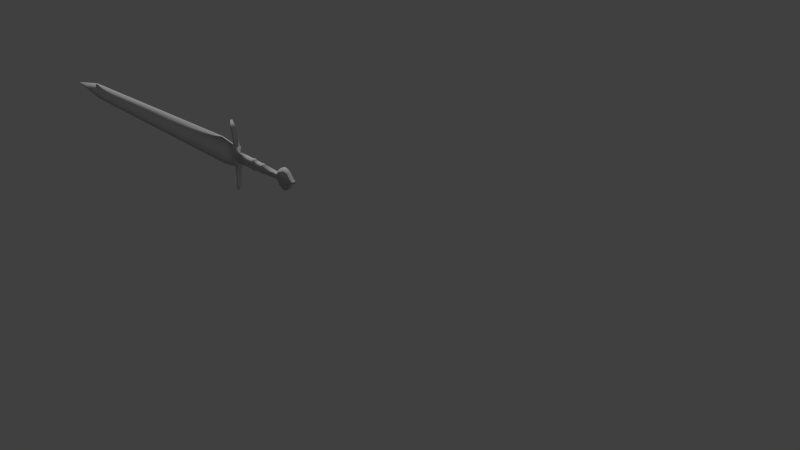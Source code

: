 # Source: sword.blend  (saved by Blender 2.72.0; exported with 4.5.12 LTS)
import bpy
from mathutils import Matrix  # noqa: F401  (used for matrix-valued properties, if any)

bpy.ops.wm.read_factory_settings(use_empty=True)
scene = bpy.context.scene
scene.name = 'Scene'

# ---- collections
col_collection_1 = bpy.data.collections.new('Collection 1'); scene.collection.children.link(col_collection_1)

# ---- materials (node trees are filled in below, after node groups)
mat_material_001 = bpy.data.materials.new('Material.001')
mat_material_001.alpha_threshold = 0.0
mat_material_001.use_transparent_shadow = False
mat_material_001.roughness = 0.5
mat_material_001.specular_intensity = 0.8301

# ---- material node trees

# ---- world
world_world = bpy.data.worlds.new('World'); scene.world = world_world
world_world.color = (0.05088, 0.05088, 0.05088)
world_world.use_sun_shadow = False
world_world.sun_shadow_jitter_overblur = 0.0
world_world.cycles.sampling_method = 'MANUAL'
world_world.cycles.sample_map_resolution = 256

# ---- cameras
cam_camera = bpy.data.cameras.new('Camera')
cam_camera.clip_end = 100.0
cam_camera.lens = 35.0
cam_camera.sensor_width = 32.0
cam_camera.sensor_height = 18.0
cam_camera.ortho_scale = 7.314
cam_camera.dof.focus_distance = 0.0
cam_camera.dof.aperture_fstop = 128.0

# ---- lights
light_hemi = bpy.data.lights.new('Hemi', 'SUN')
light_hemi.transmission_factor = 0.0
light_hemi.angle = 0.1993
light_hemi.energy = 1.0
light_hemi.shadow_buffer_clip_start = 0.5
light_hemi.shadow_soft_size = 0.1
light_hemi.shadow_cascade_max_distance = 1000.0
light_hemi.cycles.use_multiple_importance_sampling = False

# ---- meshes
me_cube = bpy.data.meshes.new('Cube')
me_cube.from_pydata([(-10.83, 0.6361, -1.28), (-10.83, 0.6572, -1.28), (-8.834, 0.6572, -1.0), (-8.834, 0.6361, -1.0), (-8.842, 0.6664, -2.731), (-8.842, 0.6254, -2.731), (-8.671, 0.621, -1.916), (-8.671, 0.6708, -1.916), (-34.83, 0.6572, -0.8212), (-34.83, 0.6355, 0.8212), (-34.83, 0.6572, 0.8212), (-8.933, 0.621, -1.916), (-8.933, 0.6708, -1.916), (-8.843, 0.6757, 0.01114), (-9.058, 0.6254, -2.731), (-9.058, 0.6664, -2.731), (-9.123, 0.6459, -3.342), (-8.834, 0.689, -1.005), (-8.842, 0.6847, -2.736), (-8.671, 0.689, -1.922), (-8.572, 0.689, -1.005), (-8.933, 0.689, -1.922), (-8.834, 0.689, -0.005228), (-9.058, 0.6847, -2.736), (-9.123, 0.6641, -3.347), (-8.834, 0.6019, -1.005), (-8.842, 0.6063, -2.737), (-8.671, 0.6019, -1.922), (-8.933, 0.6019, -1.922), (-8.834, 0.6019, -0.005473), (-8.572, 0.6019, -0.005473), (-9.058, 0.6063, -2.737), (-9.123, 0.6268, -3.348), (-8.572, 0.6708, -1.0), (-8.572, 0.621, -1.0), (-8.572, 0.689, -0.005228), (-8.572, 0.6019, -1.005), (-8.43, 0.6708, -1.0), (-8.43, 0.621, -1.0), (-8.43, 0.689, -1.005), (-8.43, 0.689, -0.005228), (-8.43, 0.6019, -1.005), (-8.43, 0.6019, -0.005473), (-8.315, 0.6708, -0.5017), (-8.315, 0.621, -0.5017), (-8.315, 0.689, -0.5069), (-8.315, 0.6019, -0.5071), (-6.32, 0.6779, -0.433), (-6.32, 0.6139, -0.433), (-6.008, 0.6779, -0.433), (-6.008, 0.6139, -0.433), (-5.115, 0.6779, -0.3546), (-5.115, 0.6139, -0.3546), (-4.747, 0.6779, -0.3546), (-4.747, 0.6139, -0.3546), (-3.032, 0.6779, -0.2581), (-3.032, 0.6139, -0.2581), (-5.115, 0.6779, -0.413), (-5.115, 0.6139, -0.413), (-4.747, 0.6779, -0.413), (-4.747, 0.6139, -0.413), (-6.32, 0.6779, -0.506), (-6.32, 0.6139, -0.506), (-6.008, 0.6779, -0.506), (-6.008, 0.6139, -0.506), (-2.763, 0.6779, -0.2581), (-2.763, 0.6139, -0.2581), (-2.564, 0.6779, -0.6039), (-2.564, 0.6139, -0.6039), (-2.154, 0.6779, -0.9405), (-2.154, 0.6139, -0.9405), (-1.898, 0.6779, -0.9907), (-1.898, 0.6139, -0.9907), (-1.629, 0.6779, -0.9342), (-1.629, 0.6139, -0.9342), (-1.317, 0.6779, -0.7525), (-1.317, 0.6139, -0.7525), (-0.9916, 0.6779, -0.3042), (-0.9916, 0.6139, -0.3042), (-0.7365, 0.6779, -0.1033), (-0.7365, 0.6139, -0.1033), (-10.83, 0.6361, 1.315), (-10.83, 0.6572, 1.315), (-8.834, 0.6572, 1.0), (-8.834, 0.6361, 1.0), (-8.842, 0.6664, 2.731), (-8.842, 0.6254, 2.731), (-8.671, 0.621, 1.916), (-8.671, 0.6708, 1.916), (-34.83, 0.6361, 0.8212), (-34.83, 0.6361, -0.8212), (-39.2, 0.6474, 1.192e-07), (-8.933, 0.621, 1.916), (-8.933, 0.6708, 1.916), (-10.83, 0.6361, 1.192e-07), (-10.83, 0.6807, 1.192e-07), (-8.843, 0.6757, -0.01114), (-8.834, 0.6361, 1.192e-07), (-34.83, 0.6361, 1.192e-07), (-34.83, 0.6807, 1.192e-07), (-8.572, 0.6708, 1.192e-07), (-8.572, 0.621, 1.192e-07), (-9.058, 0.6254, 2.731), (-9.058, 0.6664, 2.731), (-9.123, 0.6459, 3.342), (-8.834, 0.689, 1.005), (-8.842, 0.6847, 2.736), (-8.671, 0.689, 1.922), (-8.933, 0.689, 1.922), (-8.834, 0.689, 0.005229), (-9.058, 0.6847, 2.736), (-9.123, 0.6641, 3.347), (-8.834, 0.6019, 1.005), (-8.842, 0.6063, 2.737), (-8.671, 0.6019, 1.922), (-8.933, 0.6019, 1.922), (-8.834, 0.6019, 0.005473), (-8.572, 0.6019, 0.005473), (-9.058, 0.6063, 2.737), (-9.123, 0.6268, 3.348), (-8.572, 0.6708, 1.0), (-8.572, 0.621, 1.0), (-8.572, 0.689, 1.005), (-8.572, 0.689, 0.005229), (-8.572, 0.6019, 1.005), (-8.43, 0.6708, 1.0), (-8.43, 0.621, 1.0), (-8.43, 0.6708, 1.192e-07), (-8.43, 0.621, 1.192e-07), (-8.43, 0.689, 1.005), (-8.43, 0.689, 0.005229), (-8.43, 0.6019, 1.005), (-8.43, 0.6019, 0.005473), (-8.315, 0.6708, 0.5017), (-8.315, 0.621, 0.5017), (-8.315, 0.6708, 1.192e-07), (-8.315, 0.621, 1.192e-07), (-8.315, 0.689, 0.5069), (-8.315, 0.689, 1.192e-07), (-8.315, 0.6019, 0.5071), (-8.315, 0.6019, 1.192e-07), (-6.32, 0.6779, 0.433), (-6.32, 0.6139, 0.433), (-6.32, 0.6779, 1.192e-07), (-6.32, 0.6139, 1.192e-07), (-6.008, 0.6779, 0.433), (-6.008, 0.6139, 0.433), (-6.008, 0.6779, 1.192e-07), (-6.008, 0.6139, 1.192e-07), (-5.115, 0.6779, 0.3546), (-5.115, 0.6139, 0.3546), (-5.115, 0.6779, 1.192e-07), (-5.115, 0.6139, 1.192e-07), (-4.747, 0.6779, 0.3546), (-4.747, 0.6139, 0.3546), (-4.747, 0.6779, 1.192e-07), (-4.747, 0.6139, 1.192e-07), (-3.032, 0.6779, 0.2581), (-3.032, 0.6139, 0.2581), (-3.032, 0.6779, 1.192e-07), (-3.032, 0.6139, 1.192e-07), (-5.115, 0.6779, 0.413), (-5.115, 0.6139, 0.413), (-4.747, 0.6779, 0.413), (-4.747, 0.6139, 0.413), (-6.32, 0.6779, 0.506), (-6.32, 0.6139, 0.506), (-6.008, 0.6779, 0.506), (-6.008, 0.6139, 0.506), (-2.763, 0.6779, 0.2581), (-2.763, 0.6139, 0.2581), (-2.763, 0.6779, 1.192e-07), (-2.763, 0.6139, 1.192e-07), (-2.564, 0.6779, 0.6039), (-2.564, 0.6139, 0.6039), (-2.564, 0.6779, 1.192e-07), (-2.564, 0.6139, 1.192e-07), (-2.154, 0.6779, 0.9405), (-2.154, 0.6139, 0.9405), (-2.154, 0.6779, 1.192e-07), (-2.154, 0.6139, 1.192e-07), (-1.898, 0.6779, 0.9907), (-1.898, 0.6139, 0.9907), (-1.898, 0.6779, 1.192e-07), (-1.898, 0.6139, 1.192e-07), (-1.629, 0.6779, 0.9342), (-1.629, 0.6139, 0.9342), (-1.629, 0.6779, 1.192e-07), (-1.629, 0.6139, 1.192e-07), (-1.317, 0.6779, 0.7525), (-1.317, 0.6139, 0.7525), (-1.317, 0.6779, 1.192e-07), (-1.317, 0.6139, 1.192e-07), (-0.9916, 0.6779, 0.3042), (-0.9916, 0.6139, 0.3042), (-0.9916, 0.6779, 1.192e-07), (-0.9916, 0.6139, 1.192e-07), (-0.7365, 0.6779, 0.1033), (-0.7365, 0.6139, 0.1033), (-0.7365, 0.6779, 1.192e-07), (-0.7365, 0.6139, 1.192e-07), (-0.609, 0.6779, 1.192e-07), (-0.609, 0.6139, 1.192e-07), (-8.842, 0.6459, 2.731), (-8.572, 0.6459, 1.0), (-8.671, 0.6459, 1.916), (-8.43, 0.6459, 1.0), (-8.315, 0.6459, 0.5017), (-6.32, 0.6459, 0.433), (-6.008, 0.6459, 0.433), (-5.115, 0.6459, 0.3546), (-4.747, 0.6459, 0.3546), (-3.032, 0.6459, 0.2581), (-5.115, 0.6459, 0.413), (-4.747, 0.6459, 0.413), (-6.32, 0.6459, 0.506), (-6.008, 0.6459, 0.506), (-2.763, 0.6459, 0.2581), (-2.564, 0.6459, 0.6039), (-2.154, 0.6459, 0.9405), (-1.898, 0.6459, 0.9907), (-1.629, 0.6459, 0.9342), (-1.317, 0.6459, 0.7525), (-0.9916, 0.6459, 0.3042), (-0.7365, 0.6459, 0.1033), (-8.842, 0.6459, -2.731), (-8.572, 0.6459, -1.0), (-8.671, 0.6459, -1.916), (-8.43, 0.6459, -1.0), (-8.315, 0.6459, -0.5017), (-6.32, 0.6459, -0.433), (-6.008, 0.6459, -0.433), (-5.115, 0.6459, -0.3546), (-4.747, 0.6459, -0.3546), (-3.032, 0.6459, -0.2581), (-5.115, 0.6459, -0.413), (-4.747, 0.6459, -0.413), (-6.32, 0.6459, -0.506), (-6.008, 0.6459, -0.506), (-2.763, 0.6459, -0.2581), (-2.564, 0.6459, -0.6039), (-2.154, 0.6459, -0.9405), (-1.898, 0.6459, -0.9907), (-1.629, 0.6459, -0.9342), (-1.317, 0.6459, -0.7525), (-0.9916, 0.6459, -0.3042), (-0.7365, 0.6459, -0.1033), (-0.609, 0.6459, 1.192e-07), (-10.83, 0.6459, 1.315), (-8.834, 0.6459, 1.0), (-9.058, 0.6459, 2.731), (-34.83, 0.6459, 0.8212), (-8.933, 0.6459, 1.916), (-34.83, 0.6468, 0.8212), (-34.83, 0.6447, -0.8212), (-10.83, 0.6459, -1.28), (-8.834, 0.6459, -1.0), (-9.058, 0.6459, -2.731), (-8.933, 0.6459, -1.916), (-9.058, 0.649, -2.731)], [], [(255, 1, 2, 256), (258, 12, 15, 259, 257), (101, 97, 29, 30), (94, 0, 3, 97), (95, 1, 8, 99), (9, 91, 98), (8, 254, 91), (11, 14, 31, 28), (256, 2, 12, 258), (1, 95, 13, 2), (227, 6, 5, 225), (16, 5, 26, 32), (4, 16, 24, 18), (14, 16, 32, 31), (16, 15, 23, 24), (16, 259, 15), (225, 5, 16), (21, 19, 18, 23), (17, 20, 19, 21), (23, 18, 24), (2, 13, 22, 17), (15, 12, 21, 23), (7, 4, 18, 19), (12, 2, 17, 21), (27, 28, 31, 26), (26, 31, 32), (97, 3, 25, 29), (3, 11, 28, 25), (5, 6, 27, 26), (36, 34, 38, 41), (42, 41, 46, 140), (128, 42, 140, 136), (41, 38, 44, 46), (135, 43, 45, 138), (44, 136, 140, 46), (37, 39, 45, 43), (40, 127, 135, 138), (39, 40, 138, 45), (228, 37, 43, 229), (136, 44, 48, 144), (43, 135, 143, 47), (229, 43, 47, 230), (144, 48, 50, 148), (47, 143, 147, 49), (47, 49, 63, 61), (148, 50, 52, 152), (49, 147, 151, 51), (231, 49, 51, 232), (152, 52, 54, 156), (51, 151, 155, 53), (51, 53, 59, 57), (156, 54, 56, 160), (53, 155, 159, 55), (233, 53, 55, 234), (235, 57, 59, 236), (54, 52, 58, 60), (233, 54, 60, 236), (232, 51, 57, 235), (237, 61, 63, 238), (50, 48, 62, 64), (231, 50, 64, 238), (230, 47, 61, 237), (160, 56, 66, 172), (55, 159, 171, 65), (234, 55, 65, 239), (172, 66, 68, 176), (65, 171, 175, 67), (239, 65, 67, 240), (176, 68, 70, 180), (67, 175, 179, 69), (240, 67, 69, 241), (180, 70, 72, 184), (69, 179, 183, 71), (241, 69, 71, 242), (184, 72, 74, 188), (71, 183, 187, 73), (242, 71, 73, 243), (188, 74, 76, 192), (73, 187, 191, 75), (243, 73, 75, 244), (192, 76, 78, 196), (75, 191, 195, 77), (244, 75, 77, 245), (196, 78, 80, 200), (77, 195, 199, 79), (245, 77, 79, 246), (248, 249, 83, 82), (252, 250, 103, 93), (101, 117, 116, 97), (94, 97, 84, 81), (248, 251, 89, 81), (226, 34, 6, 227), (92, 115, 118, 102), (249, 252, 93, 83), (82, 83, 96, 95), (205, 203, 86, 87), (81, 89, 98, 94), (104, 119, 113, 86), (85, 106, 111, 104), (102, 118, 119, 104), (104, 111, 110, 103), (102, 104, 250), (85, 104, 203), (108, 110, 106, 107), (110, 111, 106), (83, 105, 109, 96), (103, 110, 108, 93), (88, 107, 106, 85), (93, 108, 105, 83), (114, 113, 118, 115), (113, 119, 118), (97, 116, 112, 84), (84, 112, 115, 92), (86, 113, 114, 87), (124, 131, 126, 121), (132, 140, 139, 131), (128, 136, 140, 132), (131, 139, 134, 126), (120, 125, 129, 122), (122, 129, 130, 123), (135, 138, 137, 133), (135, 143, 144, 136), (134, 139, 140, 136), (125, 133, 137, 129), (130, 138, 135, 127), (129, 137, 138, 130), (127, 135, 136, 128), (206, 207, 133, 125), (143, 147, 148, 144), (136, 144, 142, 134), (133, 141, 143, 135), (207, 208, 141, 133), (147, 151, 152, 148), (144, 148, 146, 142), (141, 145, 147, 143), (141, 165, 167, 145), (151, 155, 156, 152), (148, 152, 150, 146), (145, 149, 151, 147), (209, 210, 149, 145), (155, 159, 160, 156), (152, 156, 154, 150), (149, 153, 155, 151), (149, 161, 163, 153), (159, 171, 172, 160), (156, 160, 158, 154), (153, 157, 159, 155), (211, 212, 157, 153), (213, 214, 163, 161), (154, 164, 162, 150), (211, 214, 164, 154), (210, 213, 161, 149), (215, 216, 167, 165), (146, 168, 166, 142), (209, 216, 168, 146), (208, 215, 165, 141), (171, 175, 176, 172), (160, 172, 170, 158), (157, 169, 171, 159), (212, 217, 169, 157), (175, 179, 180, 176), (172, 176, 174, 170), (169, 173, 175, 171), (217, 218, 173, 169), (179, 183, 184, 180), (176, 180, 178, 174), (173, 177, 179, 175), (218, 219, 177, 173), (183, 187, 188, 184), (180, 184, 182, 178), (177, 181, 183, 179), (219, 220, 181, 177), (187, 191, 192, 188), (184, 188, 186, 182), (181, 185, 187, 183), (220, 221, 185, 181), (191, 195, 196, 192), (188, 192, 190, 186), (185, 189, 191, 187), (221, 222, 189, 185), (195, 199, 200, 196), (192, 196, 194, 190), (189, 193, 195, 191), (222, 223, 193, 189), (196, 200, 198, 194), (193, 197, 199, 195), (223, 224, 197, 193), (88, 85, 203, 205), (126, 134, 207, 206), (134, 142, 208, 207), (146, 150, 210, 209), (154, 158, 212, 211), (162, 164, 214, 213), (153, 163, 214, 211), (150, 162, 213, 210), (166, 168, 216, 215), (145, 167, 216, 209), (142, 166, 215, 208), (158, 170, 217, 212), (170, 174, 218, 217), (174, 178, 219, 218), (178, 182, 220, 219), (182, 186, 221, 220), (186, 190, 222, 221), (190, 194, 223, 222), (194, 198, 224, 223), (7, 227, 225, 4), (38, 228, 229, 44), (44, 229, 230, 48), (50, 231, 232, 52), (54, 233, 234, 56), (58, 235, 236, 60), (53, 233, 236, 59), (52, 232, 235, 58), (62, 237, 238, 64), (49, 231, 238, 63), (48, 230, 237, 62), (56, 234, 239, 66), (66, 239, 240, 68), (68, 240, 241, 70), (70, 241, 242, 72), (72, 242, 243, 74), (74, 243, 244, 76), (76, 244, 245, 78), (78, 245, 246, 80), (104, 86, 203), (81, 84, 249, 248), (92, 102, 250, 252), (84, 92, 252, 249), (104, 103, 250), (91, 89, 251, 253), (0, 255, 256, 3), (11, 258, 257, 14), (3, 256, 258, 11), (1, 255, 254, 8), (14, 257, 259, 16), (4, 225, 16), (90, 98, 91), (255, 0, 90, 254), (253, 10, 91), (99, 8, 91), (13, 100, 35, 22), (0, 94, 98, 90), (17, 22, 35, 20), (33, 7, 19, 20), (29, 25, 36, 30), (36, 25, 28, 27), (6, 34, 36, 27), (30, 36, 41, 42), (101, 30, 42, 128), (33, 20, 39, 37), (35, 100, 127, 40), (20, 35, 40, 39), (226, 33, 37, 228), (200, 80, 202), (79, 199, 201), (80, 246, 247, 202), (204, 205, 87, 121), (95, 99, 10, 82), (91, 10, 99), (96, 109, 123, 100), (105, 108, 107, 122), (105, 122, 123, 109), (120, 122, 107, 88), (116, 117, 124, 112), (124, 114, 115, 112), (87, 114, 124, 121), (117, 132, 131, 124), (101, 128, 132, 117), (123, 130, 127, 100), (100, 127, 128, 101), (204, 206, 125, 120), (199, 201, 247, 202, 200), (200, 202, 198), (197, 201, 199), (198, 202, 247, 224), (120, 88, 205, 204), (121, 126, 206, 204), (33, 226, 227, 7), (34, 226, 228, 38), (246, 79, 201, 247), (224, 247, 201, 197), (82, 10, 253, 251, 248), (9, 253, 91), (90, 91, 254)])
me_cube.polygons.foreach_set('use_smooth', [True] * 285)
_uv = me_cube.uv_layers.new(name='UVMap')
_uv.uv.foreach_set('vector', [0.8727, 0.1697, 0.8728, 0.1683, 0.9454, 0.1653, 0.9454, 0.1666, 0.02188, 0.21, 0.02112, 0.2104, 0.009687, 0.1858, 0.009985, 0.1855, 0.01027, 0.1853, 0.06905, 0.2548, 0.0617, 0.2548, 0.06231, 0.2539, 0.06902, 0.2541, 0.9348, 0.04203, 0.9348, 0.0004527, 0.9998, 0.009551, 0.9998, 0.04204, 0.8755, 0.128, 0.8728, 0.1683, 0.2018, 0.1485, 0.2015, 0.1215, 0.1552, 0.06864, 0.01322, 0.04195, 0.1552, 0.04196, 0.2018, 0.1485, 0.2015, 0.1527, 0.0001353, 0.1199, 0.02999, 0.205, 0.01063, 0.1851, 0.01101, 0.1846, 0.03034, 0.2045, 0.03509, 0.2387, 0.03459, 0.2389, 0.02112, 0.2104, 0.02188, 0.21, 0.8728, 0.1683, 0.8755, 0.128, 0.946, 0.1294, 0.9454, 0.1653, 0.03895, 0.1981, 0.03831, 0.1987, 0.01911, 0.1789, 0.01948, 0.1784, 0.003469, 0.17, 0.01911, 0.1789, 0.01864, 0.1792, 0.004692, 0.1713, 0.002005, 0.1913, 0.0001353, 0.1758, 0.0007354, 0.1771, 0.002446, 0.191, 0.01063, 0.1851, 0.003469, 0.17, 0.004692, 0.1713, 0.01101, 0.1846, 0.0001353, 0.1758, 0.009687, 0.1858, 0.009207, 0.1859, 0.0007354, 0.1771, 0.0001353, 0.1758, 0.009985, 0.1855, 0.009687, 0.1858, 0.01948, 0.1784, 0.01911, 0.1789, 0.003469, 0.17, 0.02049, 0.2105, 0.01284, 0.215, 0.002446, 0.191, 0.009207, 0.1859, 0.03362, 0.2394, 0.02588, 0.2456, 0.01284, 0.215, 0.02049, 0.2105, 0.009207, 0.1859, 0.002446, 0.191, 0.0007354, 0.1771, 0.03459, 0.2389, 0.05679, 0.2593, 0.05606, 0.2593, 0.03362, 0.2394, 0.009687, 0.1858, 0.02112, 0.2104, 0.02049, 0.2105, 0.009207, 0.1859, 0.0124, 0.2153, 0.002005, 0.1913, 0.002446, 0.191, 0.01284, 0.215, 0.02112, 0.2104, 0.03459, 0.2389, 0.03362, 0.2394, 0.02049, 0.2105, 0.03777, 0.199, 0.03034, 0.2045, 0.01101, 0.1846, 0.01864, 0.1792, 0.01864, 0.1792, 0.01101, 0.1846, 0.004692, 0.1713, 0.0617, 0.2548, 0.05221, 0.2289, 0.05317, 0.2281, 0.06231, 0.2539, 0.05221, 0.2289, 0.02999, 0.205, 0.03034, 0.2045, 0.05317, 0.2281, 0.01911, 0.1789, 0.03831, 0.1987, 0.03777, 0.199, 0.01864, 0.1792, 0.06153, 0.2236, 0.06211, 0.2231, 0.06592, 0.2254, 0.06548, 0.2258, 0.07306, 0.2536, 0.06548, 0.2258, 0.07271, 0.2374, 0.07667, 0.2529, 0.07317, 0.2542, 0.07306, 0.2536, 0.07667, 0.2529, 0.07678, 0.2535, 0.06548, 0.2258, 0.06592, 0.2254, 0.07329, 0.2373, 0.07271, 0.2374, 0.04592, 0.2734, 0.03355, 0.2626, 0.03385, 0.2622, 0.04631, 0.273, 0.07329, 0.2373, 0.07725, 0.2527, 0.07667, 0.2529, 0.07271, 0.2374, 0.02602, 0.2507, 0.02648, 0.2505, 0.03385, 0.2622, 0.03355, 0.2626, 0.0488, 0.2698, 0.04934, 0.2702, 0.04682, 0.2734, 0.04631, 0.273, 0.02648, 0.2505, 0.0488, 0.2698, 0.04631, 0.273, 0.03385, 0.2622, 0.02528, 0.251, 0.02602, 0.2507, 0.03355, 0.2626, 0.03299, 0.263, 0.08632, 0.3983, 0.07821, 0.3854, 0.1455, 0.3461, 0.1503, 0.3601, 0.07813, 0.2391, 0.08494, 0.2328, 0.1166, 0.2647, 0.1111, 0.2739, 0.07752, 0.2397, 0.07813, 0.2391, 0.1111, 0.2739, 0.1103, 0.2743, 0.1503, 0.3601, 0.1455, 0.3461, 0.1555, 0.3445, 0.158, 0.3579, 0.1111, 0.2739, 0.1166, 0.2647, 0.1224, 0.2673, 0.1183, 0.2781, 0.1111, 0.2739, 0.1183, 0.2781, 0.116, 0.2791, 0.1113, 0.2757, 0.158, 0.3579, 0.1555, 0.3445, 0.1911, 0.3488, 0.1882, 0.3597, 0.1183, 0.2781, 0.1224, 0.2673, 0.1516, 0.2709, 0.153, 0.2835, 0.1184, 0.2795, 0.1183, 0.2781, 0.153, 0.2835, 0.1525, 0.2845, 0.1882, 0.3597, 0.1911, 0.3488, 0.2007, 0.3538, 0.1962, 0.3627, 0.153, 0.2835, 0.1516, 0.2709, 0.1622, 0.2689, 0.1659, 0.2822, 0.153, 0.2835, 0.1659, 0.2822, 0.1646, 0.2845, 0.1544, 0.2848, 0.1962, 0.3627, 0.2007, 0.3538, 0.2376, 0.3878, 0.2329, 0.3933, 0.1659, 0.2822, 0.1622, 0.2689, 0.2331, 0.2331, 0.2384, 0.2433, 0.1671, 0.2835, 0.1659, 0.2822, 0.2384, 0.2433, 0.239, 0.2445, 0.154, 0.2857, 0.1544, 0.2848, 0.1646, 0.2845, 0.1652, 0.2857, 0.2007, 0.3538, 0.1911, 0.3488, 0.1931, 0.3478, 0.2004, 0.3522, 0.2015, 0.3533, 0.2007, 0.3538, 0.2004, 0.3522, 0.201, 0.3518, 0.1525, 0.2845, 0.153, 0.2835, 0.1544, 0.2848, 0.154, 0.2857, 0.1107, 0.276, 0.1113, 0.2757, 0.116, 0.2791, 0.1159, 0.28, 0.1555, 0.3445, 0.1455, 0.3461, 0.1468, 0.3435, 0.1539, 0.343, 0.1559, 0.3435, 0.1555, 0.3445, 0.1539, 0.343, 0.1542, 0.3423, 0.1103, 0.2743, 0.1111, 0.2739, 0.1113, 0.2757, 0.1107, 0.276, 0.2329, 0.3933, 0.2376, 0.3878, 0.2434, 0.3929, 0.2386, 0.3983, 0.2384, 0.2433, 0.2331, 0.2331, 0.2436, 0.228, 0.2485, 0.238, 0.239, 0.2445, 0.2384, 0.2433, 0.2485, 0.238, 0.2491, 0.2392, 0.2756, 0.2639, 0.277, 0.255, 0.2857, 0.2454, 0.2824, 0.265, 0.2767, 0.1807, 0.2756, 0.172, 0.2823, 0.1711, 0.2844, 0.1903, 0.2759, 0.1814, 0.2767, 0.1807, 0.2844, 0.1903, 0.2838, 0.191, 0.2824, 0.265, 0.2857, 0.2454, 0.2993, 0.2371, 0.2971, 0.2667, 0.2844, 0.1903, 0.2823, 0.1711, 0.2968, 0.17, 0.2971, 0.1993, 0.2838, 0.191, 0.2844, 0.1903, 0.2971, 0.1993, 0.2967, 0.2002, 0.2971, 0.2667, 0.2993, 0.2371, 0.307, 0.2359, 0.306, 0.2671, 0.2971, 0.1993, 0.2968, 0.17, 0.3057, 0.17, 0.3046, 0.2011, 0.2967, 0.2002, 0.2971, 0.1993, 0.3046, 0.2011, 0.3046, 0.2021, 0.306, 0.2671, 0.307, 0.2359, 0.3151, 0.2376, 0.3152, 0.2671, 0.3046, 0.2011, 0.3057, 0.17, 0.3149, 0.1704, 0.3129, 0.2, 0.3046, 0.2021, 0.3046, 0.2011, 0.3129, 0.2, 0.3132, 0.201, 0.3152, 0.2671, 0.3151, 0.2376, 0.3245, 0.2428, 0.3261, 0.2666, 0.3129, 0.2, 0.3149, 0.1704, 0.3259, 0.1713, 0.323, 0.1953, 0.3132, 0.201, 0.3129, 0.2, 0.323, 0.1953, 0.3236, 0.1962, 0.3261, 0.2666, 0.3245, 0.2428, 0.3368, 0.2555, 0.337, 0.266, 0.323, 0.1953, 0.3259, 0.1713, 0.3369, 0.1724, 0.3362, 0.1831, 0.3236, 0.1962, 0.323, 0.1953, 0.3362, 0.1831, 0.3369, 0.184, 0.337, 0.266, 0.3368, 0.2555, 0.3453, 0.2625, 0.3453, 0.2659, 0.3362, 0.1831, 0.3369, 0.1724, 0.3455, 0.1728, 0.3454, 0.1763, 0.3369, 0.184, 0.3362, 0.1831, 0.3454, 0.1763, 0.346, 0.1772, 0.8734, 0.08536, 0.9459, 0.09065, 0.9458, 0.09195, 0.8734, 0.08676, 0.2614, 0.2374, 0.2601, 0.264, 0.2595, 0.2639, 0.2606, 0.2373, 0.06905, 0.2548, 0.06902, 0.2554, 0.06231, 0.2557, 0.0617, 0.2548, 0.9348, 0.04203, 0.9998, 0.04204, 0.9998, 0.07452, 0.9348, 0.08475, 0.9349, 0.08509, 0.1552, 0.06898, 0.1552, 0.06864, 0.9348, 0.08475, 0.06264, 0.2224, 0.06211, 0.2231, 0.03831, 0.1987, 0.03895, 0.1981, 0.02988, 0.3044, 0.03023, 0.305, 0.01097, 0.325, 0.0106, 0.3245, 0.2629, 0.2062, 0.2614, 0.2374, 0.2606, 0.2373, 0.2624, 0.2061, 0.8734, 0.08676, 0.9458, 0.09195, 0.9458, 0.1277, 0.8755, 0.128, 0.03877, 0.3114, 0.01934, 0.3309, 0.01899, 0.3304, 0.03814, 0.3108, 0.9348, 0.08475, 0.1552, 0.06864, 0.1552, 0.04196, 0.9348, 0.04203, 0.003878, 0.3388, 0.005021, 0.3376, 0.01852, 0.33, 0.01899, 0.3304, 0.25, 0.2621, 0.2505, 0.2621, 0.2543, 0.2764, 0.2542, 0.2779, 0.0106, 0.3245, 0.01097, 0.325, 0.005021, 0.3376, 0.003878, 0.3388, 0.2542, 0.2779, 0.2543, 0.2764, 0.259, 0.264, 0.2595, 0.2639, 0.0106, 0.3245, 0.003878, 0.3388, 0.01011, 0.3242, 0.25, 0.2621, 0.2542, 0.2779, 0.2494, 0.2621, 0.26, 0.2375, 0.259, 0.264, 0.2505, 0.2621, 0.2512, 0.2361, 0.259, 0.264, 0.2543, 0.2764, 0.2505, 0.2621, 0.2624, 0.2061, 0.2613, 0.206, 0.2746, 0.1795, 0.2753, 0.1792, 0.2595, 0.2639, 0.259, 0.264, 0.26, 0.2375, 0.2606, 0.2373, 0.2507, 0.2359, 0.2512, 0.2361, 0.2505, 0.2621, 0.25, 0.2621, 0.2606, 0.2373, 0.26, 0.2375, 0.2613, 0.206, 0.2624, 0.2061, 0.0376, 0.3105, 0.01852, 0.33, 0.01097, 0.325, 0.03023, 0.305, 0.01852, 0.33, 0.005021, 0.3376, 0.01097, 0.325, 0.0617, 0.2548, 0.06231, 0.2557, 0.05309, 0.2814, 0.05213, 0.2806, 0.05213, 0.2806, 0.05309, 0.2814, 0.03023, 0.305, 0.02988, 0.3044, 0.01899, 0.3304, 0.01852, 0.33, 0.0376, 0.3105, 0.03814, 0.3108, 0.06143, 0.2859, 0.06538, 0.2837, 0.06583, 0.2841, 0.06201, 0.2864, 0.07306, 0.256, 0.07667, 0.2567, 0.07265, 0.2721, 0.06538, 0.2837, 0.07317, 0.2554, 0.07678, 0.2561, 0.07667, 0.2567, 0.07306, 0.256, 0.06538, 0.2837, 0.07265, 0.2721, 0.07323, 0.2722, 0.06583, 0.2841, 0.2513, 0.2031, 0.2502, 0.1984, 0.2507, 0.1985, 0.2519, 0.2032, 0.2519, 0.2032, 0.2507, 0.1985, 0.2641, 0.1725, 0.2686, 0.1752, 0.2601, 0.1702, 0.2607, 0.1705, 0.2532, 0.185, 0.2527, 0.1847, 0.08585, 0.3988, 0.1507, 0.3986, 0.1507, 0.4006, 0.08585, 0.4004, 0.07323, 0.2722, 0.07265, 0.2721, 0.07667, 0.2567, 0.07725, 0.2569, 0.2502, 0.1984, 0.2527, 0.1847, 0.2532, 0.185, 0.2507, 0.1985, 0.2641, 0.1725, 0.2607, 0.1705, 0.261, 0.17, 0.2645, 0.172, 0.2507, 0.1985, 0.2532, 0.185, 0.2607, 0.1705, 0.2641, 0.1725, 0.08212, 0.3988, 0.08585, 0.3988, 0.08585, 0.4004, 0.08212, 0.4004, 0.2494, 0.1985, 0.2521, 0.1846, 0.2527, 0.1847, 0.2502, 0.1984, 0.1507, 0.3986, 0.1608, 0.3986, 0.1608, 0.4006, 0.1507, 0.4006, 0.08632, 0.286, 0.1503, 0.3242, 0.1455, 0.3381, 0.07821, 0.2989, 0.07813, 0.2165, 0.1111, 0.1817, 0.1166, 0.191, 0.08493, 0.2229, 0.07752, 0.2159, 0.1103, 0.1813, 0.1111, 0.1817, 0.07813, 0.2165, 0.1608, 0.3986, 0.1898, 0.3986, 0.1898, 0.4006, 0.1608, 0.4006, 0.1503, 0.3242, 0.158, 0.3263, 0.1555, 0.3398, 0.1455, 0.3381, 0.1111, 0.1817, 0.1183, 0.1775, 0.1224, 0.1883, 0.1166, 0.191, 0.1111, 0.1817, 0.1113, 0.18, 0.116, 0.1766, 0.1183, 0.1775, 0.1898, 0.3986, 0.2017, 0.3986, 0.2017, 0.4006, 0.1898, 0.4006, 0.158, 0.3263, 0.1882, 0.3246, 0.1911, 0.3354, 0.1555, 0.3398, 0.1183, 0.1775, 0.153, 0.1722, 0.1516, 0.1847, 0.1224, 0.1883, 0.1184, 0.1762, 0.1525, 0.1711, 0.153, 0.1722, 0.1183, 0.1775, 0.2017, 0.3986, 0.2574, 0.3986, 0.2574, 0.4006, 0.2017, 0.4006, 0.1882, 0.3246, 0.1962, 0.3216, 0.2007, 0.3305, 0.1911, 0.3354, 0.153, 0.1722, 0.1659, 0.1735, 0.1622, 0.1868, 0.1516, 0.1847, 0.153, 0.1722, 0.1544, 0.1708, 0.1645, 0.1712, 0.1659, 0.1735, 0.2574, 0.3986, 0.2662, 0.3986, 0.2662, 0.4006, 0.2574, 0.4006, 0.1962, 0.3216, 0.2329, 0.2909, 0.2376, 0.2965, 0.2007, 0.3305, 0.1659, 0.1735, 0.2384, 0.2123, 0.2331, 0.2225, 0.1622, 0.1868, 0.1671, 0.1722, 0.239, 0.2112, 0.2384, 0.2123, 0.1659, 0.1735, 0.154, 0.17, 0.1652, 0.17, 0.1645, 0.1712, 0.1544, 0.1708, 0.2007, 0.3305, 0.2004, 0.332, 0.1931, 0.3364, 0.1911, 0.3354, 0.2015, 0.331, 0.201, 0.3325, 0.2004, 0.332, 0.2007, 0.3305, 0.1525, 0.1711, 0.154, 0.17, 0.1544, 0.1708, 0.153, 0.1722, 0.1107, 0.1797, 0.1159, 0.1756, 0.116, 0.1766, 0.1113, 0.18, 0.1555, 0.3398, 0.1539, 0.3412, 0.1468, 0.3407, 0.1455, 0.3381, 0.1559, 0.3408, 0.1542, 0.342, 0.1539, 0.3412, 0.1555, 0.3398, 0.1103, 0.1813, 0.1107, 0.1797, 0.1113, 0.18, 0.1111, 0.1817, 0.2662, 0.3986, 0.2726, 0.3986, 0.2726, 0.4006, 0.2662, 0.4006, 0.2329, 0.2909, 0.2386, 0.286, 0.2434, 0.2914, 0.2376, 0.2965, 0.2384, 0.2123, 0.2485, 0.2176, 0.2436, 0.2277, 0.2331, 0.2225, 0.239, 0.2112, 0.2492, 0.2164, 0.2485, 0.2176, 0.2384, 0.2123, 0.2726, 0.3986, 0.2859, 0.3986, 0.2859, 0.4006, 0.2726, 0.4006, 0.2756, 0.2043, 0.2825, 0.2035, 0.2849, 0.2232, 0.2767, 0.2133, 0.2457, 0.3061, 0.2539, 0.2969, 0.2509, 0.316, 0.2442, 0.3149, 0.245, 0.3055, 0.2532, 0.2962, 0.2539, 0.2969, 0.2457, 0.3061, 0.2859, 0.3986, 0.2942, 0.3986, 0.2942, 0.4006, 0.2859, 0.4006, 0.2825, 0.2035, 0.2972, 0.2024, 0.2981, 0.2321, 0.2849, 0.2232, 0.2539, 0.2969, 0.2669, 0.2884, 0.2654, 0.3178, 0.2509, 0.316, 0.2532, 0.2962, 0.2666, 0.2875, 0.2669, 0.2884, 0.2539, 0.2969, 0.2942, 0.3986, 0.303, 0.3986, 0.303, 0.4006, 0.2942, 0.4006, 0.2972, 0.2024, 0.3061, 0.2024, 0.3057, 0.2336, 0.2981, 0.2321, 0.2669, 0.2884, 0.2745, 0.287, 0.2743, 0.3182, 0.2654, 0.3178, 0.2666, 0.2875, 0.2745, 0.286, 0.2745, 0.287, 0.2669, 0.2884, 0.303, 0.3986, 0.3131, 0.3986, 0.3131, 0.4006, 0.303, 0.4006, 0.3061, 0.2024, 0.3153, 0.2028, 0.3139, 0.2323, 0.3057, 0.2336, 0.2745, 0.287, 0.2828, 0.2884, 0.2835, 0.3182, 0.2743, 0.3182, 0.2745, 0.286, 0.2831, 0.2874, 0.2828, 0.2884, 0.2745, 0.287, 0.3131, 0.3986, 0.3237, 0.3986, 0.3237, 0.4006, 0.3131, 0.4006, 0.3153, 0.2028, 0.3262, 0.2038, 0.3235, 0.2275, 0.3139, 0.2323, 0.2828, 0.2884, 0.2926, 0.2935, 0.2945, 0.3177, 0.2835, 0.3182, 0.2831, 0.2874, 0.2933, 0.2927, 0.2926, 0.2935, 0.2828, 0.2884, 0.3237, 0.3986, 0.332, 0.3986, 0.332, 0.4006, 0.3237, 0.4006, 0.3262, 0.2038, 0.337, 0.2049, 0.3364, 0.2153, 0.3235, 0.2275, 0.2926, 0.2935, 0.3053, 0.3063, 0.3055, 0.317, 0.2945, 0.3177, 0.2933, 0.2927, 0.306, 0.3055, 0.3053, 0.3063, 0.2926, 0.2935, 0.337, 0.2049, 0.3454, 0.2053, 0.3452, 0.2087, 0.3364, 0.2153, 0.3053, 0.3063, 0.3141, 0.3135, 0.3141, 0.317, 0.3055, 0.317, 0.306, 0.3055, 0.3148, 0.3127, 0.3141, 0.3135, 0.3053, 0.3063, 0.2507, 0.2359, 0.25, 0.2621, 0.2494, 0.2621, 0.2499, 0.2359, 0.06583, 0.2841, 0.07323, 0.2722, 0.07381, 0.2726, 0.06634, 0.2846, 0.07821, 0.2989, 0.1455, 0.3381, 0.1444, 0.3392, 0.07752, 0.3, 0.1555, 0.3398, 0.1911, 0.3354, 0.1909, 0.3369, 0.1559, 0.3408, 0.2007, 0.3305, 0.2376, 0.2965, 0.2382, 0.2972, 0.2015, 0.331, 0.1931, 0.3364, 0.2004, 0.332, 0.201, 0.3325, 0.1932, 0.3375, 0.1659, 0.1735, 0.1645, 0.1712, 0.1652, 0.17, 0.1671, 0.1722, 0.1911, 0.3354, 0.1931, 0.3364, 0.1932, 0.3375, 0.1909, 0.3369, 0.1468, 0.3407, 0.1539, 0.3412, 0.1542, 0.342, 0.1462, 0.3417, 0.1183, 0.1775, 0.116, 0.1766, 0.1159, 0.1756, 0.1184, 0.1762, 0.1455, 0.3381, 0.1468, 0.3407, 0.1462, 0.3417, 0.1444, 0.3392, 0.2376, 0.2965, 0.2434, 0.2914, 0.244, 0.2921, 0.2382, 0.2972, 0.2767, 0.2133, 0.2849, 0.2232, 0.2842, 0.224, 0.2758, 0.214, 0.2849, 0.2232, 0.2981, 0.2321, 0.2977, 0.233, 0.2842, 0.224, 0.2981, 0.2321, 0.3057, 0.2336, 0.3057, 0.2346, 0.2977, 0.233, 0.3057, 0.2336, 0.3139, 0.2323, 0.3142, 0.2332, 0.3057, 0.2346, 0.3139, 0.2323, 0.3235, 0.2275, 0.3241, 0.2283, 0.3142, 0.2332, 0.3235, 0.2275, 0.3364, 0.2153, 0.3371, 0.2161, 0.3241, 0.2283, 0.3364, 0.2153, 0.3452, 0.2087, 0.3458, 0.2096, 0.3371, 0.2161, 0.0124, 0.2153, 0.01163, 0.2157, 0.001482, 0.1914, 0.002005, 0.1913, 0.06592, 0.2254, 0.06644, 0.2249, 0.07387, 0.237, 0.07329, 0.2373, 0.07821, 0.3854, 0.07752, 0.3842, 0.1444, 0.345, 0.1455, 0.3461, 0.1555, 0.3445, 0.1559, 0.3435, 0.1909, 0.3474, 0.1911, 0.3488, 0.2007, 0.3538, 0.2015, 0.3533, 0.2382, 0.3871, 0.2376, 0.3878, 0.1931, 0.3478, 0.1932, 0.3467, 0.201, 0.3518, 0.2004, 0.3522, 0.1659, 0.2822, 0.1671, 0.2835, 0.1652, 0.2857, 0.1646, 0.2845, 0.1911, 0.3488, 0.1909, 0.3474, 0.1932, 0.3467, 0.1931, 0.3478, 0.1468, 0.3435, 0.1462, 0.3425, 0.1542, 0.3423, 0.1539, 0.343, 0.1183, 0.2781, 0.1184, 0.2795, 0.1159, 0.28, 0.116, 0.2791, 0.1455, 0.3461, 0.1444, 0.345, 0.1462, 0.3425, 0.1468, 0.3435, 0.2376, 0.3878, 0.2382, 0.3871, 0.244, 0.3922, 0.2434, 0.3929, 0.277, 0.255, 0.2762, 0.2542, 0.285, 0.2446, 0.2857, 0.2454, 0.2857, 0.2454, 0.285, 0.2446, 0.299, 0.2361, 0.2993, 0.2371, 0.2993, 0.2371, 0.299, 0.2361, 0.307, 0.2349, 0.307, 0.2359, 0.307, 0.2359, 0.307, 0.2349, 0.3155, 0.2367, 0.3151, 0.2376, 0.3151, 0.2376, 0.3155, 0.2367, 0.3251, 0.242, 0.3245, 0.2428, 0.3245, 0.2428, 0.3251, 0.242, 0.3375, 0.2547, 0.3368, 0.2555, 0.3368, 0.2555, 0.3375, 0.2547, 0.346, 0.2617, 0.3453, 0.2625, 0.003878, 0.3388, 0.01899, 0.3304, 0.01934, 0.3309, 0.9348, 0.08475, 0.9998, 0.07452, 0.9999, 0.07484, 0.9349, 0.08509, 0.02988, 0.3044, 0.0106, 0.3245, 0.01011, 0.3242, 0.02926, 0.3038, 0.05213, 0.2806, 0.02988, 0.3044, 0.02926, 0.3038, 0.05172, 0.2802, 0.2542, 0.2779, 0.2595, 0.2639, 0.2601, 0.264, 0.0001353, 0.0669, 0.1552, 0.06864, 0.1552, 0.06898, 0.1552, 0.069, 0.9348, 0.0004527, 0.9349, 0.0001353, 0.9999, 0.009236, 0.9998, 0.009551, 0.02999, 0.205, 0.02937, 0.2056, 0.01027, 0.1853, 0.01063, 0.1851, 0.05221, 0.2289, 0.0518, 0.2293, 0.02937, 0.2056, 0.02999, 0.205, 0.8728, 0.1683, 0.8727, 0.1697, 0.2015, 0.1527, 0.2018, 0.1485, 0.01063, 0.1851, 0.01027, 0.1853, 0.009985, 0.1855, 0.003469, 0.17, 0.002005, 0.1913, 0.001482, 0.1914, 0.0001353, 0.1758, 0.1553, 0.01528, 0.1552, 0.04196, 0.01322, 0.04195, 0.9349, 0.0001353, 0.9348, 0.0004527, 0.1553, 0.01528, 0.1552, 0.01514, 0.2018, 0.09043, 0.2021, 0.09451, 0.0001353, 0.1199, 0.2015, 0.1215, 0.2018, 0.1485, 0.0001353, 0.1199, 0.05679, 0.2593, 0.05252, 0.2659, 0.05201, 0.2656, 0.05606, 0.2593, 0.9348, 0.0004527, 0.9348, 0.04203, 0.1552, 0.04196, 0.1553, 0.01528, 0.03362, 0.2394, 0.05606, 0.2593, 0.05201, 0.2656, 0.02588, 0.2456, 0.02525, 0.2459, 0.0124, 0.2153, 0.01284, 0.215, 0.02588, 0.2456, 0.06231, 0.2539, 0.05317, 0.2281, 0.06153, 0.2236, 0.06902, 0.2541, 0.06153, 0.2236, 0.05317, 0.2281, 0.03034, 0.2045, 0.03777, 0.199, 0.03831, 0.1987, 0.06211, 0.2231, 0.06153, 0.2236, 0.03777, 0.199, 0.06902, 0.2541, 0.06153, 0.2236, 0.06548, 0.2258, 0.07306, 0.2536, 0.06905, 0.2548, 0.06902, 0.2541, 0.07306, 0.2536, 0.07317, 0.2542, 0.02525, 0.2459, 0.02588, 0.2456, 0.02648, 0.2505, 0.02602, 0.2507, 0.05201, 0.2656, 0.05252, 0.2659, 0.04934, 0.2702, 0.0488, 0.2698, 0.02588, 0.2456, 0.05201, 0.2656, 0.0488, 0.2698, 0.02648, 0.2505, 0.02439, 0.2462, 0.02525, 0.2459, 0.02602, 0.2507, 0.02528, 0.251, 0.3453, 0.2659, 0.3453, 0.2625, 0.3496, 0.2659, 0.3454, 0.1763, 0.3455, 0.1728, 0.3498, 0.173, 0.3453, 0.2625, 0.346, 0.2617, 0.3503, 0.2651, 0.3496, 0.2659, 0.06254, 0.2871, 0.03877, 0.3114, 0.03814, 0.3108, 0.06201, 0.2864, 0.8755, 0.128, 0.2015, 0.1215, 0.2021, 0.09451, 0.8734, 0.08676, 0.0001353, 0.1199, 0.2021, 0.09451, 0.2015, 0.1215, 0.2753, 0.1792, 0.2746, 0.1795, 0.2686, 0.1752, 0.269, 0.1747, 0.2613, 0.206, 0.26, 0.2375, 0.2512, 0.2361, 0.2519, 0.2032, 0.2613, 0.206, 0.2519, 0.2032, 0.2686, 0.1752, 0.2746, 0.1795, 0.2513, 0.2031, 0.2519, 0.2032, 0.2512, 0.2361, 0.2507, 0.2359, 0.06231, 0.2557, 0.06902, 0.2554, 0.06143, 0.2859, 0.05309, 0.2814, 0.06143, 0.2859, 0.0376, 0.3105, 0.03023, 0.305, 0.05309, 0.2814, 0.03814, 0.3108, 0.0376, 0.3105, 0.06143, 0.2859, 0.06201, 0.2864, 0.06902, 0.2554, 0.07306, 0.256, 0.06538, 0.2837, 0.06143, 0.2859, 0.06905, 0.2548, 0.07317, 0.2554, 0.07306, 0.256, 0.06902, 0.2554, 0.2686, 0.1752, 0.2641, 0.1725, 0.2645, 0.172, 0.269, 0.1747, 0.07752, 0.3988, 0.08212, 0.3988, 0.08212, 0.4004, 0.07752, 0.4004, 0.2504, 0.2032, 0.2494, 0.1985, 0.2502, 0.1984, 0.2513, 0.2031, 0.332, 0.3986, 0.3361, 0.3986, 0.3361, 0.4006, 0.3361, 0.4006, 0.332, 0.4006, 0.3454, 0.2053, 0.3496, 0.2055, 0.3452, 0.2087, 0.3141, 0.3135, 0.3185, 0.317, 0.3141, 0.317, 0.3452, 0.2087, 0.3496, 0.2055, 0.3502, 0.2063, 0.3458, 0.2096, 0.2513, 0.2031, 0.2507, 0.2359, 0.2499, 0.2359, 0.2504, 0.2032, 0.06201, 0.2864, 0.06583, 0.2841, 0.06634, 0.2846, 0.06254, 0.2871, 0.02525, 0.2459, 0.02439, 0.2462, 0.01163, 0.2157, 0.0124, 0.2153, 0.06211, 0.2231, 0.06264, 0.2224, 0.06644, 0.2249, 0.06592, 0.2254, 0.346, 0.1772, 0.3454, 0.1763, 0.3498, 0.173, 0.3505, 0.1739, 0.3148, 0.3127, 0.3191, 0.3162, 0.3185, 0.317, 0.3141, 0.3135, 0.8734, 0.08676, 0.2021, 0.09451, 0.2018, 0.09043, 0.2016, 0.08536, 0.8734, 0.08536, 0.1552, 0.06864, 0.1552, 0.069, 0.01322, 0.04195, 0.1553, 0.01528, 0.01322, 0.04195, 0.1552, 0.01514])
me_cube.materials.append(mat_material_001)
me_cube.use_remesh_preserve_volume = False
me_cube.use_remesh_preserve_attributes = False
me_cube.use_mirror_vertex_groups = False
me_cube.update()

# ---- objects
ob_hemi = bpy.data.objects.new('Hemi', light_hemi)
ob_cube = bpy.data.objects.new('Cube', me_cube)
ob_camera = bpy.data.objects.new('Camera', cam_camera)

# ---- transforms, parenting, visibility, modifiers, constraints
ob_hemi.location = (-5.508, 3.635, 5.34)
ob_hemi.rotation_euler = (-0.4645, -0.2502, 0.1888)
ob_hemi.lineart.crease_threshold = 0.0
ob_cube.location = (-2.414, 0.0, 0.0)
ob_cube.scale = (0.1898, 1.0, 0.1843)
ob_cube.lock_rotations_4d = False
ob_cube.empty_display_type = 'ARROWS'
ob_cube.lineart.crease_threshold = 0.0
_vg = ob_cube.vertex_groups.new(name='Group')
ob_camera.location = (7.481, -6.508, 5.344)
ob_camera.rotation_euler = (1.109, 0.01082, 0.8149)
ob_camera.lock_rotations_4d = False
ob_camera.empty_display_type = 'ARROWS'
ob_camera.color = (0.0, 0.0, 0.0, 0.0)
ob_camera.display_type = 'WIRE'
ob_camera.lineart.crease_threshold = 0.0

# ---- collection membership
col_collection_1.objects.link(ob_hemi)
col_collection_1.objects.link(ob_cube)
col_collection_1.objects.link(ob_camera)

# ---- scene / render settings (as saved in the file)
scene.camera = ob_camera
scene.frame_start = 1; scene.frame_end = 250; scene.frame_set(1)
scene.render.engine = 'BLENDER_EEVEE_NEXT'
scene.render.resolution_percentage = 50
scene.render.dither_intensity = 0.0
scene.cycles.use_denoising = False
scene.cycles.samples = 10
scene.cycles.sampling_pattern = 'TABULATED_SOBOL'
scene.cycles.light_sampling_threshold = 0.0
scene.cycles.use_adaptive_sampling = False
scene.cycles.use_light_tree = False
scene.cycles.blur_glossy = 0.0
scene.cycles.pixel_filter_type = 'GAUSSIAN'
scene.cycles.sample_clamp_indirect = 0.0
scene.view_settings.view_transform = 'Standard'
bpy.context.view_layer.update()
